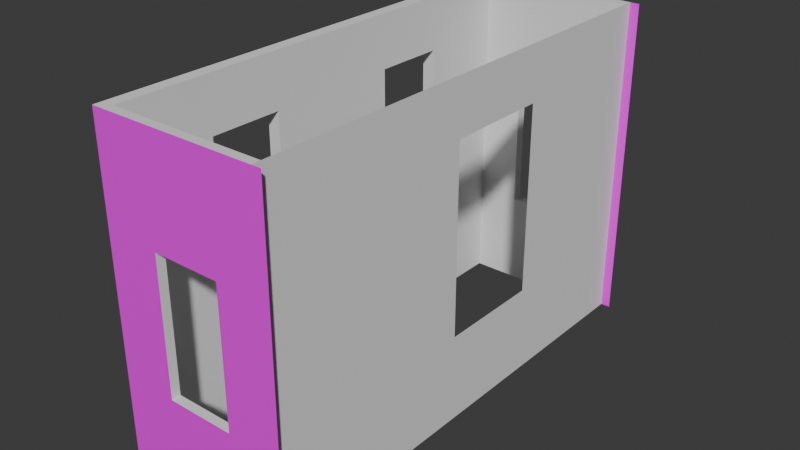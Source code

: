 # Source: MudRoom.blend  (saved by Blender 4.0.36; exported with 4.5.12 LTS)
import bpy
from mathutils import Matrix  # noqa: F401  (used for matrix-valued properties, if any)

bpy.ops.wm.read_factory_settings(use_empty=True)
scene = bpy.context.scene
scene.name = 'Scene'

# ---- collections
col_collection = bpy.data.collections.new('Collection'); scene.collection.children.link(col_collection)

# ---- images (referenced by path relative to the original .blend; pixels are not part of the script)
import os
ASSET_DIR = os.environ.get("B2B_ASSET_DIR", "")  # directory of the original .blend (textures are referenced by path, not embedded)
HERE = os.path.dirname(os.path.abspath(__file__))  # packed textures are extracted next to this script under _unpacked/

def load_image(name, relpath, width, height, colorspace="sRGB"):
    """Load a texture the original file referenced (path relative to the .blend, or extracted next to this script)."""
    p = next((c for c in (os.path.join(HERE, relpath), os.path.join(ASSET_DIR, relpath)) if relpath and os.path.exists(c)), "")
    if p:
        img = bpy.data.images.load(p, check_existing=True)
        img.name = name
    else:  # same state as the original file: an image datablock whose file is absent (Cycles renders it pink)
        img = bpy.data.images.new(name, width, height)
        img.source = "FILE"
        img.filepath = "//" + (relpath or name)
    img.colorspace_settings.name = colorspace
    return img
img_brick_pixelated_jpg_001 = load_image('Brick Pixelated.jpg.001', 'Brick Pixelated.jpg', 1024, 1024, 'sRGB')
img_brick_pixelated_jpg = load_image('Brick Pixelated.jpg', 'Brick Pixelated.jpg', 1024, 1024, 'sRGB')

# ---- materials (node trees are filled in below, after node groups)
mat_material_001 = bpy.data.materials.new('Material.001')
mat_material_001.use_transparent_shadow = False
mat_material = bpy.data.materials.new('Material')
mat_material.use_transparent_shadow = False

# ---- material node trees
mat_material_001.use_nodes = True; mat_material_001.node_tree.nodes.clear()
_N = mat_material_001.node_tree.nodes; _L = mat_material_001.node_tree.links
n0 = _N.new('ShaderNodeBsdfPrincipled'); n0.name = 'Principled BSDF'; n0.location = (10, 300)
n0.inputs[3].default_value = 1.45
n1 = _N.new('ShaderNodeOutputMaterial'); n1.name = 'Material Output'; n1.location = (300, 300)
n2 = _N.new('ShaderNodeTexImage'); n2.name = 'Image Texture'; n2.location = (-280, 275)
n2.image = img_brick_pixelated_jpg_001
_L.new(n0.outputs[0], n1.inputs[0])
_L.new(n2.outputs[0], n0.inputs[0])
n1.is_active_output = True
mat_material.use_nodes = True; mat_material.node_tree.nodes.clear()
_N = mat_material.node_tree.nodes; _L = mat_material.node_tree.links
n0 = _N.new('ShaderNodeBsdfPrincipled'); n0.name = 'Principled BSDF'; n0.location = (10, 300)
n0.inputs[3].default_value = 1.45
n1 = _N.new('ShaderNodeOutputMaterial'); n1.name = 'Material Output'; n1.location = (300, 300)
n2 = _N.new('ShaderNodeTexImage'); n2.name = 'Image Texture'; n2.location = (-280, 275)
n2.image = img_brick_pixelated_jpg
_L.new(n0.outputs[0], n1.inputs[0])
_L.new(n2.outputs[0], n0.inputs[0])
n1.is_active_output = True

# ---- world
world_world = bpy.data.worlds.new('World'); scene.world = world_world
world_world.use_nodes = True; world_world.node_tree.nodes.clear()
_N = world_world.node_tree.nodes; _L = world_world.node_tree.links
n0 = _N.new('ShaderNodeOutputWorld'); n0.name = 'World Output'; n0.location = (300, 300)
n1 = _N.new('ShaderNodeBackground'); n1.name = 'Background'; n1.location = (10, 300)
n1.inputs[0].default_value = (0.05088, 0.05088, 0.05088, 1.0)
_L.new(n1.outputs[0], n0.inputs[0])
n0.is_active_output = True
world_world.color = (0.05088, 0.05088, 0.05088)
world_world.use_sun_shadow = False
world_world.sun_shadow_jitter_overblur = 0.0

# ---- meshes
me_cube_003 = bpy.data.meshes.new('Cube.003')
me_cube_003.from_pydata([(-1.0, -1.0, -1.0), (-1.0, -1.0, 1.074), (-1.0, 1.0, -1.0), (-1.0, 1.0, 1.074), (1.0, -1.0, -1.0), (1.0, -1.0, 1.074), (1.0, 1.0, -1.0), (1.0, 1.0, 1.074), (-1.0, 0.9555, -1.0), (-1.0, 0.9555, 1.074), (1.0, 0.9555, -1.0), (1.0, 0.9555, 1.074), (-1.0, -0.9637, -1.0), (1.0, -0.9637, 1.074), (-1.0, -0.9637, 1.074), (1.0, -0.9637, -1.0), (25.48, 1.0, 1.074), (25.48, 1.0, -1.0), (25.48, 0.9555, -1.0), (25.48, -0.9637, 1.074), (25.48, -1.0, 1.074), (25.48, -1.0, -1.0), (25.48, 0.9555, 1.074), (25.48, -0.9637, -1.0), (7.766, -1.0, -0.4089), (7.766, -1.0, 0.4277), (18.37, -1.0, -0.4089), (18.37, -1.0, 0.4277), (7.766, 0.9555, -0.4089), (7.766, 0.9555, 0.4277), (18.37, 0.9555, -0.4089), (18.37, 0.9555, 0.4277), (7.766, -0.9637, -0.4089), (7.766, -0.9637, 0.4277), (18.37, -0.9637, -0.4089), (18.37, -0.9637, 0.4277), (7.766, 1.0, -0.4089), (7.766, 1.0, 0.4277), (18.37, 1.0, -0.4089), (18.37, 1.0, 0.4277), (-1.0, 0.5812, -1.0), (-1.0, 0.5812, 1.074), (1.0, 0.5812, 1.074), (1.0, 0.5812, -1.0), (-1.0, 0.2793, -1.0), (-1.0, 0.2793, 1.074), (1.0, 0.2793, 1.074), (1.0, 0.2793, -1.0), (-1.0, -0.2894, -1.0), (-1.0, -0.2894, 1.074), (1.0, -0.2894, 1.074), (1.0, -0.2894, -1.0), (-1.0, -0.5913, -1.0), (-1.0, -0.5913, 1.074), (1.0, -0.5913, 1.074), (1.0, -0.5913, -1.0), (7.766, -0.9637, 0.3183), (7.766, 1.0, 0.3183), (7.766, -1.0, 0.3183), (7.766, 0.9555, 0.3183), (1.0, 0.9555, 0.7385), (1.0, -0.9637, 0.7385), (1.0, 0.5812, 0.7385), (-1.0, 0.5812, 0.7385), (-1.0, 0.2793, 0.7385), (1.0, 0.2793, 0.7385), (-1.0, -0.2894, 0.7385), (1.0, -0.2894, 0.7385), (-1.0, -0.5913, 0.7385), (1.0, -0.5913, 0.7385), (1.0, -0.9637, 0.003846), (1.0, 0.5812, 0.003846), (-1.0, 0.5812, 0.003846), (-1.0, 0.2793, 0.003846), (1.0, 0.2793, 0.003846), (-1.0, -0.2894, 0.003846), (1.0, -0.2894, 0.003846), (-1.0, -0.5913, 0.003846), (1.0, -0.5913, 0.003846), (7.766, -0.9637, 0.01103), (7.766, 1.0, 0.01103), (7.766, -1.0, 0.01103), (7.766, 0.9555, 0.01103), (1.0, 0.9555, 0.003846), (25.48, 0.3503, 1.074), (25.48, 0.3503, -1.0), (25.48, -0.08047, 1.074), (25.48, -0.08047, -1.0), (25.48, 0.3503, 0.7306), (25.48, -0.08047, 0.7306), (25.48, 0.3503, -0.4466), (25.48, -0.08047, -0.4466)], [], [(12, 15, 4, 0), (13, 14, 1, 5), (7, 3, 9, 11), (2, 6, 10, 8), (7, 11, 22, 16), (54, 53, 14, 13), (52, 55, 15, 12), (69, 54, 13, 61), (23, 19, 20, 21), (17, 16, 22, 18), (83, 10, 18, 22, 11, 60, 59, 29, 31, 30, 28, 82), (10, 6, 17, 18), (13, 19, 23, 15, 32, 34, 35, 33, 56, 79, 70, 61), (4, 15, 23, 21), (13, 5, 20, 19), (27, 35, 34, 26), (81, 24, 32, 79), (32, 24, 26, 34), (27, 25, 33, 35), (31, 39, 38, 30), (82, 28, 36, 80), (36, 28, 30, 38), (31, 29, 37, 39), (60, 11, 42, 62), (8, 10, 43, 40), (11, 9, 41, 42), (62, 42, 46, 65), (40, 43, 47, 44), (42, 41, 45, 46), (65, 46, 50, 67), (44, 47, 51, 48), (46, 45, 49, 50), (67, 50, 54, 69), (48, 51, 55, 52), (50, 49, 53, 54), (71, 62, 63, 72), (74, 65, 67, 76), (73, 64, 65, 74), (62, 65, 64, 63), (73, 74, 71, 72), (83, 60, 62, 71), (25, 58, 56, 33), (78, 69, 61, 70), (55, 78, 70, 15), (32, 15, 70, 79), (10, 83, 71, 43), (43, 71, 74, 47), (47, 74, 76, 51), (51, 76, 78, 55), (58, 81, 79, 56), (60, 83, 82, 59), (77, 78, 76, 75), (77, 68, 69, 78), (75, 76, 67, 66), (67, 69, 68, 66), (59, 82, 80, 57, 37, 29), (86, 89, 91, 87, 23, 19), (22, 18, 85, 90, 88, 84), (90, 85, 87, 91), (84, 88, 89, 86)])
_uv = me_cube_003.uv_layers.new(name='UVMap')
_uv.uv.foreach_set('vector', [0.125, 0.7455, 0.375, 0.7455, 0.375, 0.75, 0.125, 0.75, 0.625, 0.7455, 0.875, 0.7455, 0.875, 0.75, 0.625, 0.75, 0.625, 0.5, 0.875, 0.5, 0.875, 0.5056, 0.625, 0.5056, 0.125, 0.5, 0.375, 0.5, 0.375, 0.5056, 0.125, 0.5056, 0.625, 0.5, 0.625, 0.5056, 0.625, 0.5056, 0.625, 0.5, 0.625, 0.6989, 0.875, 0.6989, 0.875, 0.7455, 0.625, 0.7455, 0.125, 0.6989, 0.375, 0.6989, 0.375, 0.7455, 0.125, 0.7455, 0.5923, 0.6989, 0.625, 0.6989, 0.625, 0.7455, 0.5923, 0.7455, 0.375, 0.7455, 0.625, 0.7455, 0.625, 0.75, 0.375, 0.75, 0.375, 0.5, 0.625, 0.5, 0.625, 0.5056, 0.375, 0.5056, 0.5005, 0.5056, 0.375, 0.5056, 0.375, 0.5056, 0.625, 0.5056, 0.625, 0.5056, 0.5923, 0.5056, 0.5398, 0.5056, 0.5535, 0.5056, 0.5535, 0.5056, 0.4489, 0.5056, 0.4489, 0.5056, 0.5014, 0.5056, 0.375, 0.5056, 0.375, 0.5, 0.375, 0.5, 0.375, 0.5056, 0.625, 0.7455, 0.625, 0.7455, 0.375, 0.7455, 0.375, 0.7455, 0.4489, 0.7455, 0.4489, 0.7455, 0.5535, 0.7455, 0.5535, 0.7455, 0.5398, 0.7455, 0.5014, 0.7455, 0.5005, 0.7455, 0.5923, 0.7455, 0.375, 0.75, 0.375, 0.7455, 0.375, 0.7455, 0.375, 0.75, 0.625, 0.7455, 0.625, 0.75, 0.625, 0.75, 0.625, 0.7455, 0.625, 0.1374, 0.625, 0.1337, 0.375, 0.1337, 0.375, 0.1374, 0.5005, 0.6126, 0.375, 0.6126, 0.375, 0.6163, 0.5005, 0.6163, 0.375, 0.75, 0.375, 0.75, 0.125, 0.75, 0.125, 0.75, 0.875, 0.75, 0.625, 0.75, 0.625, 0.75, 0.875, 0.75, 0.625, 0.06551, 0.625, 0.07013, 0.375, 0.07013, 0.375, 0.06551, 0.5005, 0.6845, 0.375, 0.6845, 0.375, 0.6799, 0.5005, 0.6799, 0.375, 0.75, 0.375, 0.75, 0.125, 0.5, 0.125, 0.5, 0.875, 0.75, 0.625, 0.5, 0.625, 0.5, 0.875, 0.75, 0.5923, 0.5056, 0.625, 0.5056, 0.625, 0.5523, 0.5923, 0.5523, 0.125, 0.5056, 0.375, 0.5056, 0.375, 0.5523, 0.125, 0.5523, 0.625, 0.5056, 0.875, 0.5056, 0.875, 0.5523, 0.625, 0.5523, 0.5923, 0.5523, 0.625, 0.5523, 0.625, 0.5901, 0.5923, 0.5901, 0.125, 0.5523, 0.375, 0.5523, 0.375, 0.5901, 0.125, 0.5901, 0.625, 0.5523, 0.875, 0.5523, 0.875, 0.5901, 0.625, 0.5901, 0.5923, 0.5901, 0.625, 0.5901, 0.625, 0.6612, 0.5923, 0.6612, 0.125, 0.5901, 0.375, 0.5901, 0.375, 0.6612, 0.125, 0.6612, 0.625, 0.5901, 0.875, 0.5901, 0.875, 0.6612, 0.625, 0.6612, 0.5923, 0.6612, 0.625, 0.6612, 0.625, 0.6989, 0.5923, 0.6989, 0.125, 0.6612, 0.375, 0.6612, 0.375, 0.6989, 0.125, 0.6989, 0.625, 0.6612, 0.875, 0.6612, 0.875, 0.6989, 0.625, 0.6989, 0.5005, 0.5523, 0.5923, 0.5523, 0.5923, 0.1977, 0.5005, 0.1977, 0.5005, 0.5901, 0.5923, 0.5901, 0.5923, 0.6612, 0.5005, 0.6612, 0.5005, 0.1599, 0.5923, 0.1599, 0.5923, 0.5901, 0.5005, 0.5901, 0.5923, 0.5523, 0.5923, 0.5901, 0.5923, 0.1599, 0.5923, 0.1977, 0.5005, 0.1599, 0.5005, 0.5901, 0.5005, 0.5523, 0.5005, 0.1977, 0.5005, 0.5056, 0.5923, 0.5056, 0.5923, 0.5523, 0.5005, 0.5523, 0.625, 0.6126, 0.5923, 0.6126, 0.5923, 0.6163, 0.625, 0.6163, 0.5005, 0.6989, 0.5923, 0.6989, 0.5923, 0.7455, 0.5005, 0.7455, 0.375, 0.6989, 0.5005, 0.6989, 0.5005, 0.7455, 0.375, 0.7455, 0.4489, 0.7455, 0.375, 0.7455, 0.5005, 0.7455, 0.5014, 0.7455, 0.375, 0.5056, 0.5005, 0.5056, 0.5005, 0.5523, 0.375, 0.5523, 0.375, 0.5523, 0.5005, 0.5523, 0.5005, 0.5901, 0.375, 0.5901, 0.375, 0.5901, 0.5005, 0.5901, 0.5005, 0.6612, 0.375, 0.6612, 0.375, 0.6612, 0.5005, 0.6612, 0.5005, 0.6989, 0.375, 0.6989, 0.5923, 0.6126, 0.5005, 0.6126, 0.5005, 0.6163, 0.5923, 0.6163, 0.5923, 0.5056, 0.5005, 0.5056, 0.5014, 0.5056, 0.5398, 0.5056, 0.5005, 0.05108, 0.5005, 0.6989, 0.5005, 0.6612, 0.5005, 0.08883, 0.5005, 0.05108, 0.5923, 0.05108, 0.5923, 0.6989, 0.5005, 0.6989, 0.5005, 0.08883, 0.5005, 0.6612, 0.5923, 0.6612, 0.5923, 0.08883, 0.5923, 0.6612, 0.5923, 0.6989, 0.5923, 0.05108, 0.5923, 0.08883, 0.5923, 0.6845, 0.5005, 0.6845, 0.5005, 0.6799, 0.5923, 0.6799, 0.625, 0.6799, 0.625, 0.6845, 0.625, 0.6484, 0.5534, 0.6484, 0.4417, 0.6484, 0.375, 0.6484, 0.375, 0.7455, 0.625, 0.7455, 0.625, 0.5056, 0.375, 0.5056, 0.375, 0.5946, 0.4417, 0.5946, 0.5534, 0.5946, 0.625, 0.5946, 0.4417, 0.5946, 0.375, 0.5946, 0.375, 0.6484, 0.4417, 0.6484, 0.625, 0.5946, 0.5534, 0.5946, 0.5534, 0.6484, 0.625, 0.6484])
_uv.active_render = True
_uv = me_cube_003.uv_layers.new(name='UVLightMap')
_uv.uv.foreach_set('vector', [0.125, 0.7455, 0.375, 0.7455, 0.375, 0.75, 0.125, 0.75, 0.625, 0.7455, 0.875, 0.7455, 0.875, 0.75, 0.625, 0.75, 0.625, 0.5, 0.875, 0.5, 0.875, 0.5056, 0.625, 0.5056, 0.125, 0.5, 0.375, 0.5, 0.375, 0.5056, 0.125, 0.5056, 0.625, 0.5, 0.625, 0.5056, 0.625, 0.5056, 0.625, 0.5, 0.625, 0.6989, 0.875, 0.6989, 0.875, 0.7455, 0.625, 0.7455, 0.125, 0.6989, 0.375, 0.6989, 0.375, 0.7455, 0.125, 0.7455, 0.5923, 0.6989, 0.625, 0.6989, 0.625, 0.7455, 0.5923, 0.7455, 0.375, 0.7455, 0.625, 0.7455, 0.625, 0.75, 0.375, 0.75, 0.375, 0.5, 0.625, 0.5, 0.625, 0.5056, 0.375, 0.5056, 0.5005, 0.5056, 0.375, 0.5056, 0.375, 0.5056, 0.625, 0.5056, 0.625, 0.5056, 0.5923, 0.5056, 0.5398, 0.5056, 0.5535, 0.5056, 0.5535, 0.5056, 0.4489, 0.5056, 0.4489, 0.5056, 0.5014, 0.5056, 0.375, 0.5056, 0.375, 0.5, 0.375, 0.5, 0.375, 0.5056, 0.625, 0.7455, 0.625, 0.7455, 0.375, 0.7455, 0.375, 0.7455, 0.4489, 0.7455, 0.4489, 0.7455, 0.5535, 0.7455, 0.5535, 0.7455, 0.5398, 0.7455, 0.5014, 0.7455, 0.5005, 0.7455, 0.5923, 0.7455, 0.375, 0.75, 0.375, 0.7455, 0.375, 0.7455, 0.375, 0.75, 0.625, 0.7455, 0.625, 0.75, 0.625, 0.75, 0.625, 0.7455, 0.625, 0.1374, 0.625, 0.1337, 0.375, 0.1337, 0.375, 0.1374, 0.5005, 0.6126, 0.375, 0.6126, 0.375, 0.6163, 0.5005, 0.6163, 0.375, 0.75, 0.375, 0.75, 0.125, 0.75, 0.125, 0.75, 0.875, 0.75, 0.625, 0.75, 0.625, 0.75, 0.875, 0.75, 0.625, 0.06551, 0.625, 0.07013, 0.375, 0.07013, 0.375, 0.06551, 0.5005, 0.6845, 0.375, 0.6845, 0.375, 0.6799, 0.5005, 0.6799, 0.375, 0.75, 0.375, 0.75, 0.125, 0.5, 0.125, 0.5, 0.875, 0.75, 0.625, 0.5, 0.625, 0.5, 0.875, 0.75, 0.5923, 0.5056, 0.625, 0.5056, 0.625, 0.5523, 0.5923, 0.5523, 0.125, 0.5056, 0.375, 0.5056, 0.375, 0.5523, 0.125, 0.5523, 0.625, 0.5056, 0.875, 0.5056, 0.875, 0.5523, 0.625, 0.5523, 0.5923, 0.5523, 0.625, 0.5523, 0.625, 0.5901, 0.5923, 0.5901, 0.125, 0.5523, 0.375, 0.5523, 0.375, 0.5901, 0.125, 0.5901, 0.625, 0.5523, 0.875, 0.5523, 0.875, 0.5901, 0.625, 0.5901, 0.5923, 0.5901, 0.625, 0.5901, 0.625, 0.6612, 0.5923, 0.6612, 0.125, 0.5901, 0.375, 0.5901, 0.375, 0.6612, 0.125, 0.6612, 0.625, 0.5901, 0.875, 0.5901, 0.875, 0.6612, 0.625, 0.6612, 0.5923, 0.6612, 0.625, 0.6612, 0.625, 0.6989, 0.5923, 0.6989, 0.125, 0.6612, 0.375, 0.6612, 0.375, 0.6989, 0.125, 0.6989, 0.625, 0.6612, 0.875, 0.6612, 0.875, 0.6989, 0.625, 0.6989, 0.5005, 0.5523, 0.5923, 0.5523, 0.5923, 0.1977, 0.5005, 0.1977, 0.5005, 0.5901, 0.5923, 0.5901, 0.5923, 0.6612, 0.5005, 0.6612, 0.5005, 0.1599, 0.5923, 0.1599, 0.5923, 0.5901, 0.5005, 0.5901, 0.5923, 0.5523, 0.5923, 0.5901, 0.5923, 0.1599, 0.5923, 0.1977, 0.5005, 0.1599, 0.5005, 0.5901, 0.5005, 0.5523, 0.5005, 0.1977, 0.5005, 0.5056, 0.5923, 0.5056, 0.5923, 0.5523, 0.5005, 0.5523, 0.625, 0.6126, 0.5923, 0.6126, 0.5923, 0.6163, 0.625, 0.6163, 0.5005, 0.6989, 0.5923, 0.6989, 0.5923, 0.7455, 0.5005, 0.7455, 0.375, 0.6989, 0.5005, 0.6989, 0.5005, 0.7455, 0.375, 0.7455, 0.4489, 0.7455, 0.375, 0.7455, 0.5005, 0.7455, 0.5014, 0.7455, 0.375, 0.5056, 0.5005, 0.5056, 0.5005, 0.5523, 0.375, 0.5523, 0.375, 0.5523, 0.5005, 0.5523, 0.5005, 0.5901, 0.375, 0.5901, 0.375, 0.5901, 0.5005, 0.5901, 0.5005, 0.6612, 0.375, 0.6612, 0.375, 0.6612, 0.5005, 0.6612, 0.5005, 0.6989, 0.375, 0.6989, 0.5923, 0.6126, 0.5005, 0.6126, 0.5005, 0.6163, 0.5923, 0.6163, 0.5923, 0.5056, 0.5005, 0.5056, 0.5014, 0.5056, 0.5398, 0.5056, 0.5005, 0.05108, 0.5005, 0.6989, 0.5005, 0.6612, 0.5005, 0.08883, 0.5005, 0.05108, 0.5923, 0.05108, 0.5923, 0.6989, 0.5005, 0.6989, 0.5005, 0.08883, 0.5005, 0.6612, 0.5923, 0.6612, 0.5923, 0.08883, 0.5923, 0.6612, 0.5923, 0.6989, 0.5923, 0.05108, 0.5923, 0.08883, 0.5923, 0.6845, 0.5005, 0.6845, 0.5005, 0.6799, 0.5923, 0.6799, 0.625, 0.6799, 0.625, 0.6845, 0.625, 0.6484, 0.5534, 0.6484, 0.4417, 0.6484, 0.375, 0.6484, 0.375, 0.7455, 0.625, 0.7455, 0.625, 0.5056, 0.375, 0.5056, 0.375, 0.5946, 0.4417, 0.5946, 0.5534, 0.5946, 0.625, 0.5946, 0.4417, 0.5946, 0.375, 0.5946, 0.375, 0.6484, 0.4417, 0.6484, 0.625, 0.5946, 0.5534, 0.5946, 0.5534, 0.6484, 0.625, 0.6484])
me_cube_003.update()
me_cube_004 = bpy.data.meshes.new('Cube.004')
me_cube_004.from_pydata([(-1.0, -1.0, -1.0), (-1.0, -1.0, 1.074), (-1.0, 1.0, -1.0), (-1.0, 1.0, 1.074), (1.0, -1.0, -1.0), (1.0, -1.0, 1.074), (1.0, 1.0, -1.0), (1.0, 1.0, 1.074), (-1.0, 0.9555, -1.0), (-1.0, 0.9555, 1.074), (-1.0, -0.9637, -1.0), (-1.0, -0.9637, 1.074), (26.99, 1.0, 1.074), (26.99, 1.0, -1.0), (26.99, -1.0, 1.074), (26.99, -1.0, -1.0), (7.765, -1.0, -0.4089), (7.765, -1.0, 0.4277), (18.37, -1.0, -0.4089), (18.37, -1.0, 0.4277), (7.765, 1.0, -0.4089), (7.765, 1.0, 0.4277), (18.37, 1.0, -0.4089), (18.37, 1.0, 0.4277), (-1.0, 0.5812, -1.0), (-1.0, 0.5812, 1.074), (-1.0, 0.2793, -1.0), (-1.0, 0.2793, 1.074), (-1.0, -0.2894, -1.0), (-1.0, -0.2894, 1.074), (-1.0, -0.5913, -1.0), (-1.0, -0.5913, 1.074), (-1.0, -1.0, 0.7385), (-1.0, 1.0, 0.7385), (1.0, -1.0, 0.7385), (-1.0, 0.9555, 0.7385), (7.765, 1.0, 0.3183), (7.765, -1.0, 0.3183), (1.0, 1.0, 0.7385), (-1.0, -0.9637, 0.7385), (-1.0, 0.5812, 0.7385), (-1.0, 0.2793, 0.7385), (-1.0, -0.2894, 0.7385), (-1.0, -0.5913, 0.7385), (-1.0, 0.5812, 0.003846), (-1.0, 0.2793, 0.003846), (-1.0, -0.2894, 0.003846), (-1.0, -0.5913, 0.003846), (-1.0, -1.0, 0.003846), (-1.0, 1.0, 0.003846), (1.0, -1.0, 0.003846), (-1.0, 0.9555, 0.003846), (7.765, 1.0, 0.01103), (7.765, -1.0, 0.01103), (1.0, 1.0, 0.003846), (-1.0, -0.9637, 0.003846)], [], [(35, 9, 3, 33), (33, 3, 7, 38), (50, 4, 15, 14, 5, 34, 37, 17, 19, 18, 16, 53), (34, 5, 1, 32), (40, 25, 9, 35), (32, 1, 11, 39), (41, 27, 25, 40), (42, 29, 27, 41), (43, 31, 29, 42), (39, 11, 31, 43), (55, 39, 43, 47), (46, 42, 41, 45), (52, 54, 38, 36), (48, 32, 39, 55), (44, 40, 35, 51), (50, 34, 32, 48), (49, 33, 38, 54), (51, 35, 33, 49), (8, 51, 49, 2), (2, 49, 54, 6), (4, 50, 48, 0), (24, 44, 51, 8), (0, 48, 55, 10), (7, 12, 13, 6, 54, 52, 20, 22, 23, 21, 36, 38), (26, 45, 44, 24), (28, 46, 45, 26), (30, 47, 46, 28), (10, 55, 47, 30), (34, 50, 53, 37)])
me_cube_004.polygons.foreach_set('material_index', [1, 1, 1, 1, 1, 1, 1, 1, 1, 1, 1, 1, 1, 1, 1, 1, 1, 1, 1, 1, 1, 1, 1, 1, 1, 1, 1, 1, 1])
_uv = me_cube_004.uv_layers.new(name='UVMap')
_uv.uv.foreach_set('vector', [0.09311, 0.9078, 0.09311, 1.098, 0.06704, 1.098, 0.06704, 0.9078, 0.5157, 0.9104, 0.5157, 1.1, 0.4863, 1.1, 0.4863, 0.9104, 0.1906, 0.4837, 0.1906, -0.007287, 0.7702, -0.007288, 0.7702, 1.007, 0.1906, 1.007, 0.1906, 0.843, 0.3415, 0.6375, 0.3415, 0.691, 0.5781, 0.691, 0.5781, 0.2818, 0.3415, 0.2818, 0.3415, 0.4872, 0.1906, 0.843, 0.1906, 1.007, 0.146, 1.007, 0.146, 0.843, 0.3124, 0.9078, 0.3124, 1.098, 0.09311, 1.098, 0.09311, 0.9078, 1.239, 0.9078, 1.239, 1.098, 1.218, 1.098, 1.218, 0.9078, 0.4893, 0.9078, 0.4893, 1.098, 0.3124, 1.098, 0.3124, 0.9078, 0.8225, 0.9078, 0.8225, 1.098, 0.4893, 1.098, 0.4893, 0.9078, 0.9994, 0.9078, 0.9994, 1.098, 0.8225, 1.098, 0.8225, 0.9078, 1.218, 0.9078, 1.218, 1.098, 0.9994, 1.098, 0.9994, 0.9078, 1.218, 0.4924, 1.218, 0.9078, 0.9994, 0.9078, 0.9994, 0.4924, 0.8225, 0.4924, 0.8225, 0.9078, 0.4893, 0.9078, 0.4893, 0.4924, 0.3866, 0.5004, 0.4863, 0.4964, 0.4863, 0.9104, 0.3866, 0.6736, 1.239, 0.4924, 1.239, 0.9078, 1.218, 0.9078, 1.218, 0.4924, 0.3124, 0.4924, 0.3124, 0.9078, 0.09311, 0.9078, 0.09311, 0.4924, 0.1906, 0.4837, 0.1906, 0.843, 0.146, 0.843, 0.146, 0.4837, 0.5157, 0.4964, 0.5157, 0.9104, 0.4863, 0.9104, 0.4863, 0.4964, 0.09311, 0.4924, 0.09311, 0.9078, 0.06704, 0.9078, 0.06704, 0.4924, 0.09311, -0.07519, 0.09311, 0.4924, 0.06704, 0.4924, 0.06704, -0.07519, 0.5157, -0.06946, 0.5157, 0.4964, 0.4863, 0.4964, 0.4863, -0.06946, 0.1906, -0.007287, 0.1906, 0.4837, 0.146, 0.4837, 0.146, -0.007287, 0.3124, -0.07519, 0.3124, 0.4924, 0.09311, 0.4924, 0.09311, -0.07519, 1.239, -0.07519, 1.239, 0.4924, 1.218, 0.4924, 1.218, -0.07519, 0.4863, 1.1, 0.1033, 1.1, 0.1033, -0.06946, 0.4863, -0.06946, 0.4863, 0.4964, 0.3866, 0.5004, 0.3866, 0.2637, 0.2303, 0.2637, 0.2303, 0.7353, 0.3866, 0.7353, 0.3866, 0.6736, 0.4863, 0.9104, 0.4893, -0.07519, 0.4893, 0.4924, 0.3124, 0.4924, 0.3124, -0.07519, 0.8225, -0.07519, 0.8225, 0.4924, 0.4893, 0.4924, 0.4893, -0.07519, 0.9994, -0.07519, 0.9994, 0.4924, 0.8225, 0.4924, 0.8225, -0.07519, 1.218, -0.07519, 1.218, 0.4924, 0.9994, 0.4924, 0.9994, -0.07519, 0.1906, 0.843, 0.1906, 0.4837, 0.3415, 0.4872, 0.3415, 0.6375])
_uv.active_render = True
_uv = me_cube_004.uv_layers.new(name='UVLightMap')
_uv.uv.foreach_set('vector', [0.09311, 0.9078, 0.09311, 1.098, 0.06704, 1.098, 0.06704, 0.9078, 0.5157, 0.9104, 0.5157, 1.1, 0.4863, 1.1, 0.4863, 0.9104, 0.1906, 0.4837, 0.1906, -0.007287, 0.7702, -0.007288, 0.7702, 1.007, 0.1906, 1.007, 0.1906, 0.843, 0.3415, 0.6375, 0.3415, 0.691, 0.5781, 0.691, 0.5781, 0.2818, 0.3415, 0.2818, 0.3415, 0.4872, 0.1906, 0.843, 0.1906, 1.007, 0.146, 1.007, 0.146, 0.843, 0.3124, 0.9078, 0.3124, 1.098, 0.09311, 1.098, 0.09311, 0.9078, 1.239, 0.9078, 1.239, 1.098, 1.218, 1.098, 1.218, 0.9078, 0.4893, 0.9078, 0.4893, 1.098, 0.3124, 1.098, 0.3124, 0.9078, 0.8225, 0.9078, 0.8225, 1.098, 0.4893, 1.098, 0.4893, 0.9078, 0.9994, 0.9078, 0.9994, 1.098, 0.8225, 1.098, 0.8225, 0.9078, 1.218, 0.9078, 1.218, 1.098, 0.9994, 1.098, 0.9994, 0.9078, 1.218, 0.4924, 1.218, 0.9078, 0.9994, 0.9078, 0.9994, 0.4924, 0.8225, 0.4924, 0.8225, 0.9078, 0.4893, 0.9078, 0.4893, 0.4924, 0.3866, 0.5004, 0.4863, 0.4964, 0.4863, 0.9104, 0.3866, 0.6736, 1.239, 0.4924, 1.239, 0.9078, 1.218, 0.9078, 1.218, 0.4924, 0.3124, 0.4924, 0.3124, 0.9078, 0.09311, 0.9078, 0.09311, 0.4924, 0.1906, 0.4837, 0.1906, 0.843, 0.146, 0.843, 0.146, 0.4837, 0.5157, 0.4964, 0.5157, 0.9104, 0.4863, 0.9104, 0.4863, 0.4964, 0.09311, 0.4924, 0.09311, 0.9078, 0.06704, 0.9078, 0.06704, 0.4924, 0.09311, -0.07519, 0.09311, 0.4924, 0.06704, 0.4924, 0.06704, -0.07519, 0.5157, -0.06946, 0.5157, 0.4964, 0.4863, 0.4964, 0.4863, -0.06946, 0.1906, -0.007287, 0.1906, 0.4837, 0.146, 0.4837, 0.146, -0.007287, 0.3124, -0.07519, 0.3124, 0.4924, 0.09311, 0.4924, 0.09311, -0.07519, 1.239, -0.07519, 1.239, 0.4924, 1.218, 0.4924, 1.218, -0.07519, 0.4863, 1.1, 0.1033, 1.1, 0.1033, -0.06946, 0.4863, -0.06946, 0.4863, 0.4964, 0.3866, 0.5004, 0.3866, 0.2637, 0.2303, 0.2637, 0.2303, 0.7353, 0.3866, 0.7353, 0.3866, 0.6736, 0.4863, 0.9104, 0.4893, -0.07519, 0.4893, 0.4924, 0.3124, 0.4924, 0.3124, -0.07519, 0.8225, -0.07519, 0.8225, 0.4924, 0.4893, 0.4924, 0.4893, -0.07519, 0.9994, -0.07519, 0.9994, 0.4924, 0.8225, 0.4924, 0.8225, -0.07519, 1.218, -0.07519, 1.218, 0.4924, 0.9994, 0.4924, 0.9994, -0.07519, 0.1906, 0.843, 0.1906, 0.4837, 0.3415, 0.4872, 0.3415, 0.6375])
me_cube_004.materials.append(mat_material_001)
me_cube_004.materials.append(mat_material)
me_cube_004.update()

# ---- objects
ob_mudroom_interior = bpy.data.objects.new('MudRoom Interior', me_cube_003)
ob_mudroom_exterior = bpy.data.objects.new('MudRoom Exterior', me_cube_004)

# ---- transforms, parenting, visibility, modifiers, constraints
ob_mudroom_interior.location = (-12.93, -9.97, 1.836)
ob_mudroom_interior.scale = (0.178, 6.895, 4.51)
ob_mudroom_exterior.location = (-12.93, -9.97, 1.836)
ob_mudroom_exterior.scale = (0.178, 6.895, 4.51)

# ---- collection membership
col_collection.objects.link(ob_mudroom_interior)
col_collection.objects.link(ob_mudroom_exterior)

# ---- scene / render settings (as saved in the file)
scene.frame_start = 1; scene.frame_end = 250; scene.frame_set(1)
scene.render.engine = 'BLENDER_EEVEE_NEXT'
scene.cycles.sampling_pattern = 'TABULATED_SOBOL'
bpy.context.view_layer.update()

# ---- added for rendering (the .blend has no active camera and no usable light): camera, sun
cam_auto = bpy.data.cameras.new('AutoCamera')
cam_auto.lens = 50.0
cam_auto.sensor_width = 36.0
cam_auto.clip_end = 1000.0
ob_auto_camera = bpy.data.objects.new('AutoCamera', cam_auto)
scene.collection.objects.link(ob_auto_camera)
ob_auto_camera.location = (5.47013, -29.2807, 14.8778)
ob_auto_camera.rotation_euler = (1.09748, -7.21219e-08, 0.694738)
scene.camera = ob_auto_camera
light_auto_sun = bpy.data.lights.new('AutoSun', 'SUN')
light_auto_sun.energy = 3.0
light_auto_sun.angle = 0.0523599
ob_auto_sun = bpy.data.objects.new('AutoSun', light_auto_sun)
scene.collection.objects.link(ob_auto_sun)
ob_auto_sun.rotation_euler = (0.872665, 0.174533, 0.523599)
bpy.context.view_layer.update()
